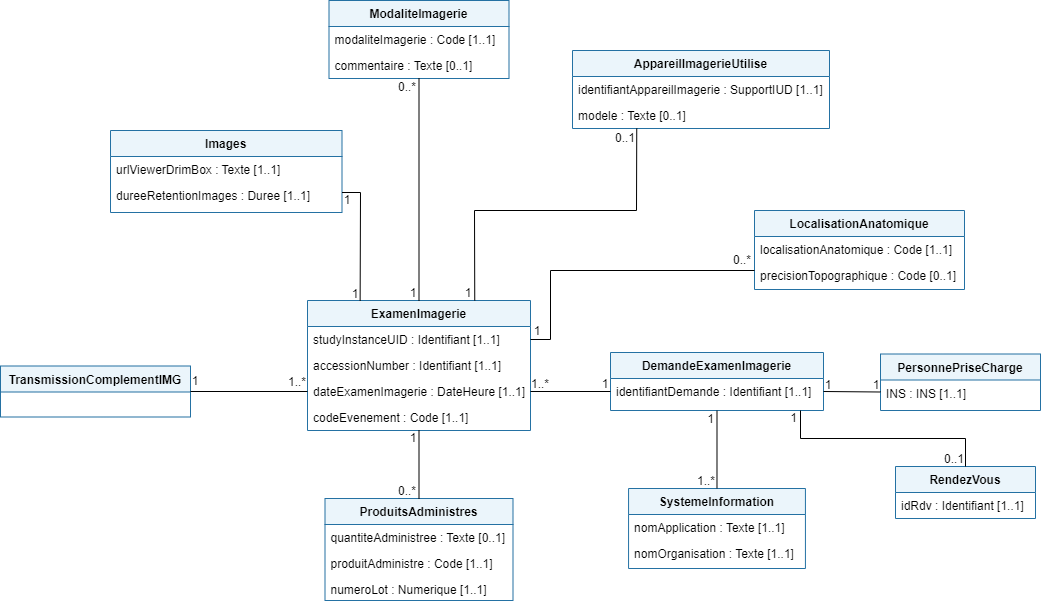

The diagram above was exported from draw.io. Its source (the exported page's mxGraphModel, read from the mxfile embedded in the PNG):
<mxGraphModel dx="3111" dy="1878" grid="1" gridSize="10" guides="1" tooltips="1" connect="1" arrows="1" fold="1" page="1" pageScale="1" pageWidth="827" pageHeight="1169" math="0" shadow="0">
  <root>
    <mxCell id="0" />
    <mxCell id="1" parent="0" />
    <mxCell id="_FHcTzZ5S18PvS24Oo5U-1" value="TransmissionComplementIMG" style="swimlane;fontStyle=1;align=center;verticalAlign=top;childLayout=stackLayout;horizontal=1;startSize=26;horizontalStack=0;resizeParent=1;resizeLast=0;collapsible=1;marginBottom=0;rounded=0;shadow=0;strokeWidth=1;fillColor=#EBF5FB;strokeColor=#2471A3;" parent="1" vertex="1">
      <mxGeometry x="-1420" y="235.5" width="190" height="51" as="geometry">
        <mxRectangle x="230" y="140" width="160" height="26" as="alternateBounds" />
      </mxGeometry>
    </mxCell>
    <mxCell id="_FHcTzZ5S18PvS24Oo5U-8" value="ExamenImagerie" style="swimlane;fontStyle=1;align=center;verticalAlign=top;childLayout=stackLayout;horizontal=1;startSize=26;horizontalStack=0;resizeParent=1;resizeLast=0;collapsible=1;marginBottom=0;rounded=0;shadow=0;strokeWidth=1;fillColor=#EBF5FB;strokeColor=#2471A3;" parent="1" vertex="1">
      <mxGeometry x="-1113" y="170" width="223" height="130" as="geometry">
        <mxRectangle x="550" y="140" width="160" height="26" as="alternateBounds" />
      </mxGeometry>
    </mxCell>
    <mxCell id="_FHcTzZ5S18PvS24Oo5U-9" value="studyInstanceUID : Identifiant [1..1]" style="text;align=left;verticalAlign=top;spacingLeft=4;spacingRight=4;overflow=hidden;rotatable=0;points=[[0,0.5],[1,0.5]];portConstraint=eastwest;fillColor=none;" parent="_FHcTzZ5S18PvS24Oo5U-8" vertex="1">
      <mxGeometry y="26" width="223" height="26" as="geometry" />
    </mxCell>
    <mxCell id="_FHcTzZ5S18PvS24Oo5U-10" value="accessionNumber : Identifiant [1..1]&#10;" style="text;align=left;verticalAlign=top;spacingLeft=4;spacingRight=4;overflow=hidden;rotatable=0;points=[[0,0.5],[1,0.5]];portConstraint=eastwest;rounded=0;shadow=0;html=0;fillColor=none;" parent="_FHcTzZ5S18PvS24Oo5U-8" vertex="1">
      <mxGeometry y="52" width="223" height="26" as="geometry" />
    </mxCell>
    <mxCell id="_FHcTzZ5S18PvS24Oo5U-11" value="dateExamenImagerie : DateHeure [1..1]" style="text;align=left;verticalAlign=top;spacingLeft=4;spacingRight=4;overflow=hidden;rotatable=0;points=[[0,0.5],[1,0.5]];portConstraint=eastwest;rounded=0;shadow=0;html=0;" parent="_FHcTzZ5S18PvS24Oo5U-8" vertex="1">
      <mxGeometry y="78" width="223" height="26" as="geometry" />
    </mxCell>
    <mxCell id="_FHcTzZ5S18PvS24Oo5U-12" value="codeEvenement : Code [1..1]" style="text;align=left;verticalAlign=top;spacingLeft=4;spacingRight=4;overflow=hidden;rotatable=0;points=[[0,0.5],[1,0.5]];portConstraint=eastwest;rounded=0;shadow=0;html=0;" parent="_FHcTzZ5S18PvS24Oo5U-8" vertex="1">
      <mxGeometry y="104" width="223" height="26" as="geometry" />
    </mxCell>
    <mxCell id="_FHcTzZ5S18PvS24Oo5U-21" value="RendezVous" style="swimlane;fontStyle=1;align=center;verticalAlign=top;childLayout=stackLayout;horizontal=1;startSize=26;horizontalStack=0;resizeParent=1;resizeLast=0;collapsible=1;marginBottom=0;rounded=0;shadow=0;strokeWidth=1;fillColor=#EBF5FB;strokeColor=#2471A3;" parent="1" vertex="1">
      <mxGeometry x="-525" y="336" width="140" height="52" as="geometry">
        <mxRectangle x="130" y="380" width="160" height="26" as="alternateBounds" />
      </mxGeometry>
    </mxCell>
    <mxCell id="_FHcTzZ5S18PvS24Oo5U-22" value="idRdv : Identifiant [1..1]" style="text;align=left;verticalAlign=top;spacingLeft=4;spacingRight=4;overflow=hidden;rotatable=0;points=[[0,0.5],[1,0.5]];portConstraint=eastwest;" parent="_FHcTzZ5S18PvS24Oo5U-21" vertex="1">
      <mxGeometry y="26" width="140" height="26" as="geometry" />
    </mxCell>
    <mxCell id="_FHcTzZ5S18PvS24Oo5U-43" value="1" style="text;html=1;strokeColor=none;fillColor=none;align=center;verticalAlign=middle;whiteSpace=wrap;rounded=0;" parent="1" vertex="1">
      <mxGeometry x="-1230" y="241" width="10" height="20" as="geometry" />
    </mxCell>
    <mxCell id="_FHcTzZ5S18PvS24Oo5U-44" value="1..*" style="text;html=1;strokeColor=none;fillColor=none;align=center;verticalAlign=middle;whiteSpace=wrap;rounded=0;" parent="1" vertex="1">
      <mxGeometry x="-1128" y="242" width="10" height="20" as="geometry" />
    </mxCell>
    <mxCell id="_FHcTzZ5S18PvS24Oo5U-49" value="" style="endArrow=none;html=1;rounded=0;entryX=0;entryY=0.5;entryDx=0;entryDy=0;exitX=1;exitY=0.5;exitDx=0;exitDy=0;" parent="1" source="_FHcTzZ5S18PvS24Oo5U-1" target="_FHcTzZ5S18PvS24Oo5U-11" edge="1">
      <mxGeometry width="50" height="50" relative="1" as="geometry">
        <mxPoint x="-1230" y="270" as="sourcePoint" />
        <mxPoint x="-1160" y="237" as="targetPoint" />
      </mxGeometry>
    </mxCell>
    <mxCell id="_FHcTzZ5S18PvS24Oo5U-51" value="ModaliteImagerie" style="swimlane;fontStyle=1;align=center;verticalAlign=top;childLayout=stackLayout;horizontal=1;startSize=26;horizontalStack=0;resizeParent=1;resizeLast=0;collapsible=1;marginBottom=0;rounded=0;shadow=0;strokeWidth=1;fillColor=#EBF5FB;strokeColor=#2471A3;" parent="1" vertex="1">
      <mxGeometry x="-1091.5" y="-130" width="180" height="78" as="geometry">
        <mxRectangle x="550" y="140" width="160" height="26" as="alternateBounds" />
      </mxGeometry>
    </mxCell>
    <mxCell id="_FHcTzZ5S18PvS24Oo5U-52" value="modaliteImagerie : Code [1..1]" style="text;align=left;verticalAlign=top;spacingLeft=4;spacingRight=4;overflow=hidden;rotatable=0;points=[[0,0.5],[1,0.5]];portConstraint=eastwest;" parent="_FHcTzZ5S18PvS24Oo5U-51" vertex="1">
      <mxGeometry y="26" width="180" height="26" as="geometry" />
    </mxCell>
    <mxCell id="_FHcTzZ5S18PvS24Oo5U-53" value="commentaire : Texte [0..1]" style="text;align=left;verticalAlign=top;spacingLeft=4;spacingRight=4;overflow=hidden;rotatable=0;points=[[0,0.5],[1,0.5]];portConstraint=eastwest;rounded=0;shadow=0;html=0;" parent="_FHcTzZ5S18PvS24Oo5U-51" vertex="1">
      <mxGeometry y="52" width="180" height="26" as="geometry" />
    </mxCell>
    <mxCell id="_FHcTzZ5S18PvS24Oo5U-56" value="LocalisationAnatomique" style="swimlane;fontStyle=1;align=center;verticalAlign=top;childLayout=stackLayout;horizontal=1;startSize=26;horizontalStack=0;resizeParent=1;resizeLast=0;collapsible=1;marginBottom=0;rounded=0;shadow=0;strokeWidth=1;fillColor=#EBF5FB;strokeColor=#2471A3;" parent="1" vertex="1">
      <mxGeometry x="-666" y="80" width="210" height="79" as="geometry">
        <mxRectangle x="130" y="380" width="160" height="26" as="alternateBounds" />
      </mxGeometry>
    </mxCell>
    <mxCell id="_FHcTzZ5S18PvS24Oo5U-57" value="localisationAnatomique : Code [1..1]" style="text;align=left;verticalAlign=top;spacingLeft=4;spacingRight=4;overflow=hidden;rotatable=0;points=[[0,0.5],[1,0.5]];portConstraint=eastwest;" parent="_FHcTzZ5S18PvS24Oo5U-56" vertex="1">
      <mxGeometry y="26" width="210" height="26" as="geometry" />
    </mxCell>
    <mxCell id="_FHcTzZ5S18PvS24Oo5U-58" value="precisionTopographique : Code [0..1]" style="text;align=left;verticalAlign=top;spacingLeft=4;spacingRight=4;overflow=hidden;rotatable=0;points=[[0,0.5],[1,0.5]];portConstraint=eastwest;rounded=0;shadow=0;html=0;" parent="_FHcTzZ5S18PvS24Oo5U-56" vertex="1">
      <mxGeometry y="52" width="210" height="26" as="geometry" />
    </mxCell>
    <mxCell id="_FHcTzZ5S18PvS24Oo5U-62" value="" style="endArrow=none;html=1;rounded=0;entryX=0;entryY=0.5;entryDx=0;entryDy=0;exitX=1;exitY=0.5;exitDx=0;exitDy=0;" parent="1" source="_FHcTzZ5S18PvS24Oo5U-9" edge="1">
      <mxGeometry width="50" height="50" relative="1" as="geometry">
        <mxPoint x="-780" y="180" as="sourcePoint" />
        <mxPoint x="-666" y="140" as="targetPoint" />
        <Array as="points">
          <mxPoint x="-870" y="209" />
          <mxPoint x="-870" y="140" />
        </Array>
      </mxGeometry>
    </mxCell>
    <mxCell id="_FHcTzZ5S18PvS24Oo5U-74" value="1" style="text;html=1;strokeColor=none;fillColor=none;align=center;verticalAlign=middle;whiteSpace=wrap;rounded=0;" parent="1" vertex="1">
      <mxGeometry x="-957.5" y="153" width="10" height="20" as="geometry" />
    </mxCell>
    <mxCell id="_FHcTzZ5S18PvS24Oo5U-75" value="0..*" style="text;html=1;strokeColor=none;fillColor=none;align=center;verticalAlign=middle;whiteSpace=wrap;rounded=0;" parent="1" vertex="1">
      <mxGeometry x="-1018" y="-53" width="10" height="20" as="geometry" />
    </mxCell>
    <mxCell id="_FHcTzZ5S18PvS24Oo5U-76" value="1" style="text;html=1;strokeColor=none;fillColor=none;align=center;verticalAlign=middle;whiteSpace=wrap;rounded=0;" parent="1" vertex="1">
      <mxGeometry x="-1012" y="153" width="10" height="20" as="geometry" />
    </mxCell>
    <mxCell id="_FHcTzZ5S18PvS24Oo5U-77" value="0..*" style="text;html=1;strokeColor=none;fillColor=none;align=center;verticalAlign=middle;whiteSpace=wrap;rounded=0;" parent="1" vertex="1">
      <mxGeometry x="-683" y="120" width="10" height="20" as="geometry" />
    </mxCell>
    <mxCell id="EAcVZdUQ1fMy-zHygDEE-15" value="Images" style="swimlane;fontStyle=1;align=center;verticalAlign=top;childLayout=stackLayout;horizontal=1;startSize=26;horizontalStack=0;resizeParent=1;resizeLast=0;collapsible=1;marginBottom=0;rounded=0;shadow=0;strokeWidth=1;fillColor=#EBF5FB;strokeColor=#2471A3;" parent="1" vertex="1">
      <mxGeometry x="-1310" width="231.5" height="82" as="geometry">
        <mxRectangle x="550" y="140" width="160" height="26" as="alternateBounds" />
      </mxGeometry>
    </mxCell>
    <mxCell id="EAcVZdUQ1fMy-zHygDEE-16" value="urlViewerDrimBox : Texte [1..1]" style="text;align=left;verticalAlign=top;spacingLeft=4;spacingRight=4;overflow=hidden;rotatable=0;points=[[0,0.5],[1,0.5]];portConstraint=eastwest;" parent="EAcVZdUQ1fMy-zHygDEE-15" vertex="1">
      <mxGeometry y="26" width="231.5" height="26" as="geometry" />
    </mxCell>
    <mxCell id="EAcVZdUQ1fMy-zHygDEE-17" value="dureeRetentionImages : Duree [1..1]" style="text;align=left;verticalAlign=top;spacingLeft=4;spacingRight=4;overflow=hidden;rotatable=0;points=[[0,0.5],[1,0.5]];portConstraint=eastwest;rounded=0;shadow=0;html=0;fillColor=none;" parent="EAcVZdUQ1fMy-zHygDEE-15" vertex="1">
      <mxGeometry y="52" width="231.5" height="26" as="geometry" />
    </mxCell>
    <mxCell id="EAcVZdUQ1fMy-zHygDEE-20" value="1" style="text;html=1;strokeColor=none;fillColor=none;align=center;verticalAlign=middle;whiteSpace=wrap;rounded=0;" parent="1" vertex="1">
      <mxGeometry x="-1078.5" y="60" width="10" height="20" as="geometry" />
    </mxCell>
    <mxCell id="EAcVZdUQ1fMy-zHygDEE-21" value="" style="endArrow=none;html=1;rounded=0;exitX=0.236;exitY=0.001;exitDx=0;exitDy=0;entryX=1;entryY=0.5;entryDx=0;entryDy=0;exitPerimeter=0;" parent="1" source="_FHcTzZ5S18PvS24Oo5U-8" edge="1">
      <mxGeometry width="50" height="50" relative="1" as="geometry">
        <mxPoint x="-1057.25" y="170" as="sourcePoint" />
        <mxPoint x="-1078.5" y="62" as="targetPoint" />
        <Array as="points">
          <mxPoint x="-1060" y="62" />
        </Array>
      </mxGeometry>
    </mxCell>
    <mxCell id="EAcVZdUQ1fMy-zHygDEE-22" value="1" style="text;html=1;strokeColor=none;fillColor=none;align=center;verticalAlign=middle;whiteSpace=wrap;rounded=0;" parent="1" vertex="1">
      <mxGeometry x="-1070.5" y="154" width="10" height="20" as="geometry" />
    </mxCell>
    <mxCell id="AzaSPWZFwHQy5-ABfKnD-3" value="DemandeExamenImagerie" style="swimlane;fontStyle=1;align=center;verticalAlign=top;childLayout=stackLayout;horizontal=1;startSize=26;horizontalStack=0;resizeParent=1;resizeLast=0;collapsible=1;marginBottom=0;rounded=0;shadow=0;strokeWidth=1;fillColor=#EBF5FB;strokeColor=#2471A3;" parent="1" vertex="1">
      <mxGeometry x="-810" y="222" width="213" height="58" as="geometry">
        <mxRectangle x="550" y="140" width="160" height="26" as="alternateBounds" />
      </mxGeometry>
    </mxCell>
    <mxCell id="AzaSPWZFwHQy5-ABfKnD-4" value="identifiantDemande : Identifiant [1..1]&#10;" style="text;align=left;verticalAlign=top;spacingLeft=4;spacingRight=4;overflow=hidden;rotatable=0;points=[[0,0.5],[1,0.5]];portConstraint=eastwest;" parent="AzaSPWZFwHQy5-ABfKnD-3" vertex="1">
      <mxGeometry y="26" width="213" height="26" as="geometry" />
    </mxCell>
    <mxCell id="AzaSPWZFwHQy5-ABfKnD-6" value="PersonnePriseCharge" style="swimlane;fontStyle=1;align=center;verticalAlign=top;childLayout=stackLayout;horizontal=1;startSize=26;horizontalStack=0;resizeParent=1;resizeLast=0;collapsible=1;marginBottom=0;rounded=0;shadow=0;strokeWidth=1;fillColor=#EBF5FB;strokeColor=#2471A3;" parent="1" vertex="1">
      <mxGeometry x="-540" y="223.5" width="160" height="56.5" as="geometry">
        <mxRectangle x="340" y="380" width="170" height="26" as="alternateBounds" />
      </mxGeometry>
    </mxCell>
    <mxCell id="AzaSPWZFwHQy5-ABfKnD-7" value="INS : INS [1..1]" style="text;align=left;verticalAlign=top;spacingLeft=4;spacingRight=4;overflow=hidden;rotatable=0;points=[[0,0.5],[1,0.5]];portConstraint=eastwest;" parent="AzaSPWZFwHQy5-ABfKnD-6" vertex="1">
      <mxGeometry y="26" width="160" height="24" as="geometry" />
    </mxCell>
    <mxCell id="AzaSPWZFwHQy5-ABfKnD-9" value="" style="endArrow=none;html=1;rounded=0;exitX=0.5;exitY=0;exitDx=0;exitDy=0;" parent="1" source="_FHcTzZ5S18PvS24Oo5U-21" edge="1">
      <mxGeometry width="50" height="50" relative="1" as="geometry">
        <mxPoint x="-455" y="338" as="sourcePoint" />
        <mxPoint x="-620" y="280" as="targetPoint" />
        <Array as="points">
          <mxPoint x="-455" y="308" />
          <mxPoint x="-620" y="308" />
        </Array>
      </mxGeometry>
    </mxCell>
    <mxCell id="AzaSPWZFwHQy5-ABfKnD-10" value="" style="endArrow=none;html=1;rounded=0;entryX=1;entryY=0.5;entryDx=0;entryDy=0;exitX=0;exitY=0.5;exitDx=0;exitDy=0;" parent="1" source="AzaSPWZFwHQy5-ABfKnD-7" target="AzaSPWZFwHQy5-ABfKnD-4" edge="1">
      <mxGeometry width="50" height="50" relative="1" as="geometry">
        <mxPoint x="-580" y="523" as="sourcePoint" />
        <mxPoint x="-580" y="472" as="targetPoint" />
      </mxGeometry>
    </mxCell>
    <mxCell id="AzaSPWZFwHQy5-ABfKnD-11" value="1" style="text;html=1;strokeColor=none;fillColor=none;align=center;verticalAlign=middle;whiteSpace=wrap;rounded=0;" parent="1" vertex="1">
      <mxGeometry x="-597" y="245" width="10" height="20" as="geometry" />
    </mxCell>
    <mxCell id="AzaSPWZFwHQy5-ABfKnD-12" value="1" style="text;html=1;strokeColor=none;fillColor=none;align=center;verticalAlign=middle;whiteSpace=wrap;rounded=0;" parent="1" vertex="1">
      <mxGeometry x="-549" y="245" width="10" height="20" as="geometry" />
    </mxCell>
    <mxCell id="AzaSPWZFwHQy5-ABfKnD-15" value="1" style="text;html=1;strokeColor=none;fillColor=none;align=center;verticalAlign=middle;whiteSpace=wrap;rounded=0;" parent="1" vertex="1">
      <mxGeometry x="-820" y="244" width="10" height="20" as="geometry" />
    </mxCell>
    <mxCell id="AzaSPWZFwHQy5-ABfKnD-16" value="" style="endArrow=none;html=1;rounded=0;entryX=0;entryY=0.5;entryDx=0;entryDy=0;exitX=1;exitY=0.5;exitDx=0;exitDy=0;" parent="1" source="_FHcTzZ5S18PvS24Oo5U-11" target="AzaSPWZFwHQy5-ABfKnD-4" edge="1">
      <mxGeometry width="50" height="50" relative="1" as="geometry">
        <mxPoint x="-900" y="311" as="sourcePoint" />
        <mxPoint x="-850" y="261" as="targetPoint" />
      </mxGeometry>
    </mxCell>
    <mxCell id="AzaSPWZFwHQy5-ABfKnD-17" value="1" style="text;html=1;strokeColor=none;fillColor=none;align=center;verticalAlign=middle;whiteSpace=wrap;rounded=0;" parent="1" vertex="1">
      <mxGeometry x="-631" y="278" width="9" height="20" as="geometry" />
    </mxCell>
    <mxCell id="AzaSPWZFwHQy5-ABfKnD-18" value="0..1" style="text;html=1;strokeColor=none;fillColor=none;align=center;verticalAlign=middle;whiteSpace=wrap;rounded=0;" parent="1" vertex="1">
      <mxGeometry x="-471" y="319" width="10" height="20" as="geometry" />
    </mxCell>
    <mxCell id="AzaSPWZFwHQy5-ABfKnD-19" value="" style="endArrow=none;html=1;rounded=0;entryX=0.5;entryY=1;entryDx=0;entryDy=0;exitX=0.5;exitY=0;exitDx=0;exitDy=0;" parent="1" source="_FHcTzZ5S18PvS24Oo5U-8" target="_FHcTzZ5S18PvS24Oo5U-51" edge="1">
      <mxGeometry width="50" height="50" relative="1" as="geometry">
        <mxPoint x="-990" y="70" as="sourcePoint" />
        <mxPoint x="-940" y="20" as="targetPoint" />
      </mxGeometry>
    </mxCell>
    <mxCell id="AzaSPWZFwHQy5-ABfKnD-20" value="AppareilImagerieUtilise" style="swimlane;fontStyle=1;align=center;verticalAlign=top;childLayout=stackLayout;horizontal=1;startSize=26;horizontalStack=0;resizeParent=1;resizeLast=0;collapsible=1;marginBottom=0;rounded=0;shadow=0;strokeWidth=1;fillColor=#EBF5FB;strokeColor=#2471A3;" parent="1" vertex="1">
      <mxGeometry x="-848" y="-80" width="257" height="78" as="geometry">
        <mxRectangle x="550" y="140" width="160" height="26" as="alternateBounds" />
      </mxGeometry>
    </mxCell>
    <mxCell id="AzaSPWZFwHQy5-ABfKnD-21" value="identifiantAppareilImagerie : SupportIUD [1..1] " style="text;align=left;verticalAlign=top;spacingLeft=4;spacingRight=4;overflow=hidden;rotatable=0;points=[[0,0.5],[1,0.5]];portConstraint=eastwest;" parent="AzaSPWZFwHQy5-ABfKnD-20" vertex="1">
      <mxGeometry y="26" width="257" height="26" as="geometry" />
    </mxCell>
    <mxCell id="AzaSPWZFwHQy5-ABfKnD-22" value="modele : Texte [0..1]" style="text;align=left;verticalAlign=top;spacingLeft=4;spacingRight=4;overflow=hidden;rotatable=0;points=[[0,0.5],[1,0.5]];portConstraint=eastwest;rounded=0;shadow=0;html=0;" parent="AzaSPWZFwHQy5-ABfKnD-20" vertex="1">
      <mxGeometry y="52" width="257" height="26" as="geometry" />
    </mxCell>
    <mxCell id="AzaSPWZFwHQy5-ABfKnD-25" value="" style="endArrow=none;html=1;rounded=0;entryX=0.25;entryY=1;entryDx=0;entryDy=0;exitX=0.75;exitY=0;exitDx=0;exitDy=0;" parent="1" source="_FHcTzZ5S18PvS24Oo5U-8" target="AzaSPWZFwHQy5-ABfKnD-20" edge="1">
      <mxGeometry width="50" height="50" relative="1" as="geometry">
        <mxPoint x="-790" y="80" as="sourcePoint" />
        <mxPoint x="-740" y="30" as="targetPoint" />
        <Array as="points">
          <mxPoint x="-946" y="80" />
          <mxPoint x="-784" y="80" />
        </Array>
      </mxGeometry>
    </mxCell>
    <mxCell id="AzaSPWZFwHQy5-ABfKnD-26" value="0..1" style="text;html=1;strokeColor=none;fillColor=none;align=center;verticalAlign=middle;whiteSpace=wrap;rounded=0;" parent="1" vertex="1">
      <mxGeometry x="-800" y="-2" width="10" height="20" as="geometry" />
    </mxCell>
    <mxCell id="AzaSPWZFwHQy5-ABfKnD-27" value="ProduitsAdministres" style="swimlane;fontStyle=1;align=center;verticalAlign=top;childLayout=stackLayout;horizontal=1;startSize=26;horizontalStack=0;resizeParent=1;resizeLast=0;collapsible=1;marginBottom=0;rounded=0;shadow=0;strokeWidth=1;fillColor=#EBF5FB;strokeColor=#2471A3;" parent="1" vertex="1">
      <mxGeometry x="-1095.5" y="368" width="188" height="102" as="geometry">
        <mxRectangle x="550" y="140" width="160" height="26" as="alternateBounds" />
      </mxGeometry>
    </mxCell>
    <mxCell id="AzaSPWZFwHQy5-ABfKnD-29" value="quantiteAdministree : Texte [0..1]" style="text;align=left;verticalAlign=top;spacingLeft=4;spacingRight=4;overflow=hidden;rotatable=0;points=[[0,0.5],[1,0.5]];portConstraint=eastwest;rounded=0;shadow=0;html=0;" parent="AzaSPWZFwHQy5-ABfKnD-27" vertex="1">
      <mxGeometry y="26" width="188" height="26" as="geometry" />
    </mxCell>
    <mxCell id="AzaSPWZFwHQy5-ABfKnD-30" value="produitAdministre : Code [1..1]" style="text;align=left;verticalAlign=top;spacingLeft=4;spacingRight=4;overflow=hidden;rotatable=0;points=[[0,0.5],[1,0.5]];portConstraint=eastwest;rounded=0;shadow=0;html=0;" parent="AzaSPWZFwHQy5-ABfKnD-27" vertex="1">
      <mxGeometry y="52" width="188" height="26" as="geometry" />
    </mxCell>
    <mxCell id="AzaSPWZFwHQy5-ABfKnD-31" value="numeroLot : Numerique [1..1]" style="text;align=left;verticalAlign=top;spacingLeft=4;spacingRight=4;overflow=hidden;rotatable=0;points=[[0,0.5],[1,0.5]];portConstraint=eastwest;rounded=0;shadow=0;html=0;" parent="AzaSPWZFwHQy5-ABfKnD-27" vertex="1">
      <mxGeometry y="78" width="188" height="24" as="geometry" />
    </mxCell>
    <mxCell id="AzaSPWZFwHQy5-ABfKnD-37" value="1..*" style="text;html=1;strokeColor=none;fillColor=none;align=center;verticalAlign=middle;whiteSpace=wrap;rounded=0;" parent="1" vertex="1">
      <mxGeometry x="-885" y="244" width="10" height="20" as="geometry" />
    </mxCell>
    <mxCell id="e0rPVEksOTwUNk8O97iJ-1" value="1" style="text;html=1;strokeColor=none;fillColor=none;align=center;verticalAlign=middle;whiteSpace=wrap;rounded=0;" parent="1" vertex="1">
      <mxGeometry x="-888" y="191" width="10" height="20" as="geometry" />
    </mxCell>
    <mxCell id="alxBCK1XcKldUJ_EgQzT-2" value="" style="endArrow=none;html=1;rounded=0;exitX=0.5;exitY=0;exitDx=0;exitDy=0;entryX=0.5;entryY=1;entryDx=0;entryDy=0;" parent="1" source="AzaSPWZFwHQy5-ABfKnD-27" target="_FHcTzZ5S18PvS24Oo5U-8" edge="1">
      <mxGeometry width="50" height="50" relative="1" as="geometry">
        <mxPoint x="-1060" y="430" as="sourcePoint" />
        <mxPoint x="-1010" y="380" as="targetPoint" />
      </mxGeometry>
    </mxCell>
    <mxCell id="_PAhmytniCYqO-oWpj2i-1" value="SystemeInformation" style="swimlane;fontStyle=1;align=center;verticalAlign=top;childLayout=stackLayout;horizontal=1;startSize=26;horizontalStack=0;resizeParent=1;resizeLast=0;collapsible=1;marginBottom=0;rounded=0;shadow=0;strokeWidth=1;fillColor=#EBF5FB;strokeColor=#2471A3;" parent="1" vertex="1">
      <mxGeometry x="-791.94" y="358" width="176.87" height="80" as="geometry">
        <mxRectangle x="130" y="380" width="160" height="26" as="alternateBounds" />
      </mxGeometry>
    </mxCell>
    <mxCell id="_PAhmytniCYqO-oWpj2i-2" value="nomApplication : Texte [1..1]" style="text;align=left;verticalAlign=top;spacingLeft=4;spacingRight=4;overflow=hidden;rotatable=0;points=[[0,0.5],[1,0.5]];portConstraint=eastwest;rounded=0;shadow=0;html=0;" parent="_PAhmytniCYqO-oWpj2i-1" vertex="1">
      <mxGeometry y="26" width="176.87" height="26" as="geometry" />
    </mxCell>
    <mxCell id="_PAhmytniCYqO-oWpj2i-3" value="nomOrganisation : Texte [1..1]" style="text;align=left;verticalAlign=top;spacingLeft=4;spacingRight=4;overflow=hidden;rotatable=0;points=[[0,0.5],[1,0.5]];portConstraint=eastwest;rounded=0;shadow=0;html=0;" parent="_PAhmytniCYqO-oWpj2i-1" vertex="1">
      <mxGeometry y="52" width="176.87" height="26" as="geometry" />
    </mxCell>
    <mxCell id="_PAhmytniCYqO-oWpj2i-5" value="" style="endArrow=none;html=1;rounded=0;entryX=0.5;entryY=1;entryDx=0;entryDy=0;exitX=0.5;exitY=0;exitDx=0;exitDy=0;" parent="1" source="_PAhmytniCYqO-oWpj2i-1" target="AzaSPWZFwHQy5-ABfKnD-3" edge="1">
      <mxGeometry width="50" height="50" relative="1" as="geometry">
        <mxPoint x="-810" y="362" as="sourcePoint" />
        <mxPoint x="-760" y="312" as="targetPoint" />
      </mxGeometry>
    </mxCell>
    <mxCell id="_PAhmytniCYqO-oWpj2i-6" value="1" style="text;html=1;strokeColor=none;fillColor=none;align=center;verticalAlign=middle;whiteSpace=wrap;rounded=0;" parent="1" vertex="1">
      <mxGeometry x="-714" y="278.5" width="9" height="20" as="geometry" />
    </mxCell>
    <mxCell id="_PAhmytniCYqO-oWpj2i-7" value="1..*" style="text;html=1;strokeColor=none;fillColor=none;align=center;verticalAlign=middle;whiteSpace=wrap;rounded=0;" parent="1" vertex="1">
      <mxGeometry x="-719.5" y="341" width="10" height="20" as="geometry" />
    </mxCell>
    <mxCell id="_PAhmytniCYqO-oWpj2i-8" value="1" style="text;html=1;strokeColor=none;fillColor=none;align=center;verticalAlign=middle;whiteSpace=wrap;rounded=0;" parent="1" vertex="1">
      <mxGeometry x="-1012" y="298" width="10" height="20" as="geometry" />
    </mxCell>
    <mxCell id="_PAhmytniCYqO-oWpj2i-9" value="0..*" style="text;html=1;strokeColor=none;fillColor=none;align=center;verticalAlign=middle;whiteSpace=wrap;rounded=0;" parent="1" vertex="1">
      <mxGeometry x="-1018" y="351" width="10" height="20" as="geometry" />
    </mxCell>
  </root>
</mxGraphModel>